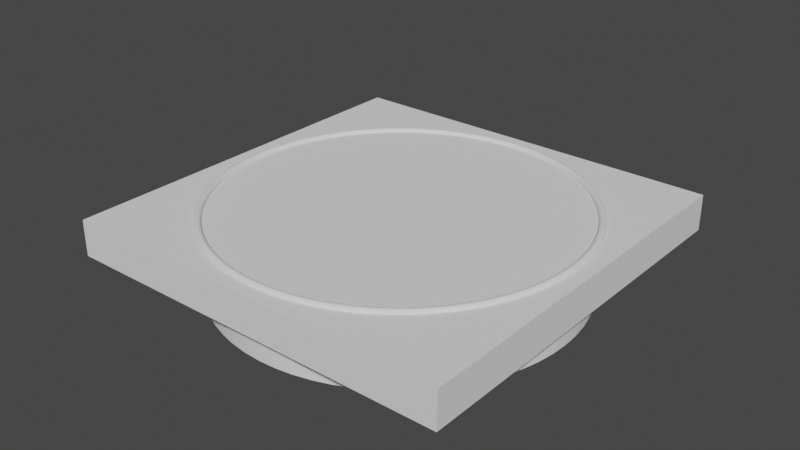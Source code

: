 # Source: level_1.blend  (saved by Blender 2.93.21; exported with 4.5.12 LTS)
import bpy
from mathutils import Matrix  # noqa: F401  (used for matrix-valued properties, if any)

bpy.ops.wm.read_factory_settings(use_empty=True)
scene = bpy.context.scene
scene.name = 'Scene'

# ---- node groups
ng_auto_smooth = bpy.data.node_groups.new('Auto Smooth', 'GeometryNodeTree')
_s = ng_auto_smooth.interface.new_socket(name='Geometry', in_out='OUTPUT', socket_type='NodeSocketGeometry')
_s = ng_auto_smooth.interface.new_socket(name='Geometry', in_out='INPUT', socket_type='NodeSocketGeometry')
_s = ng_auto_smooth.interface.new_socket(name='Angle', in_out='INPUT', socket_type='NodeSocketFloat')
_s.subtype = 'ANGLE'
_s.min_value = 0.0
_s.max_value = 3.142
ng_auto_smooth.is_modifier = True
_N = ng_auto_smooth.nodes; _L = ng_auto_smooth.links
n0 = _N.new('NodeGroupOutput'); n0.name = 'Group Output'; n0.location = (480, -100)
n1 = _N.new('NodeGroupInput'); n1.name = 'Group Input'; n1.location = (-420, -300)
n2 = _N.new('NodeGroupInput'); n2.name = 'Group Input.001'; n2.location = (-60, -100)
n3 = _N.new('GeometryNodeSetShadeSmooth'); n3.name = 'Set Shade Smooth'; n3.location = (120, -100)
n3.domain = 'EDGE'
n4 = _N.new('GeometryNodeSetShadeSmooth'); n4.name = 'Set Shade Smooth.001'; n4.location = (300, -100)
n5 = _N.new('GeometryNodeInputMeshEdgeAngle'); n5.name = 'Edge Angle'; n5.location = (-420, -220)
n6 = _N.new('GeometryNodeInputEdgeSmooth'); n6.name = 'Is Edge Smooth'; n6.location = (-60, -160)
n7 = _N.new('GeometryNodeInputShadeSmooth'); n7.name = 'Is Face Smooth'; n7.location = (-240, -340)
n8 = _N.new('FunctionNodeBooleanMath'); n8.name = 'Boolean Math'; n8.location = (-60, -220)
n9 = _N.new('FunctionNodeCompare'); n9.name = 'Compare'; n9.location = (-240, -180)
n9.operation = 'LESS_EQUAL'
_L.new(n5.outputs[0], n9.inputs[0])
_L.new(n4.outputs[0], n0.inputs[0])
_L.new(n1.outputs[1], n9.inputs[1])
_L.new(n9.outputs[0], n8.inputs[0])
_L.new(n7.outputs[0], n8.inputs[1])
_L.new(n2.outputs[0], n3.inputs[0])
_L.new(n6.outputs[0], n3.inputs[1])
_L.new(n3.outputs[0], n4.inputs[0])
_L.new(n8.outputs[0], n3.inputs[2])
n0.is_active_output = True

# ---- world
world_world = bpy.data.worlds.new('World'); scene.world = world_world
world_world.use_nodes = True; world_world.node_tree.nodes.clear()
_N = world_world.node_tree.nodes; _L = world_world.node_tree.links
n0 = _N.new('ShaderNodeOutputWorld'); n0.name = 'World Output'; n0.location = (300, 300)
n1 = _N.new('ShaderNodeBackground'); n1.name = 'Background'; n1.location = (10, 300)
n1.inputs[0].default_value = (0.05088, 0.05088, 0.05088, 1.0)
_L.new(n1.outputs[0], n0.inputs[0])
n0.is_active_output = True
world_world.color = (0.05088, 0.05088, 0.05088)
world_world.use_sun_shadow = False
world_world.sun_shadow_jitter_overblur = 0.0

# ---- meshes
me_box = bpy.data.meshes.new('Box')
me_box.from_pydata([(-5.5, -5.5, 0.0), (-5.5, 5.5, 0.0), (5.5, -5.5, 0.0), (5.5, 5.5, 0.0), (-5.5, -5.5, 1.0), (-5.5, 5.5, 1.0), (5.5, -5.5, 1.0), (5.5, 5.5, 1.0)], [], [(0, 1, 3, 2), (6, 7, 5, 4), (4, 5, 1, 0), (5, 7, 3, 1), (7, 6, 2, 3), (6, 4, 0, 2)])
me_box.polygons.foreach_set('use_smooth', [True] * 6)
me_box.use_remesh_fix_poles = True
me_box.use_remesh_preserve_attributes = False
me_box.use_mirror_vertex_groups = False
me_box.update()
me_cylinder_001 = bpy.data.meshes.new('Cylinder.001')
me_cylinder_001.from_pydata([(0.0, 5.0, 0.0), (0.4901, 4.976, 0.0), (0.9755, 4.904, 0.0), (1.451, 4.785, 0.0), (1.913, 4.619, 0.0), (2.357, 4.41, 0.0), (2.778, 4.157, 0.0), (3.172, 3.865, 0.0), (3.536, 3.536, 0.0), (3.865, 3.172, 0.0), (4.157, 2.778, 0.0), (4.41, 2.357, 0.0), (4.619, 1.913, 0.0), (4.785, 1.451, 0.0), (4.904, 0.9755, 0.0), (4.976, 0.4901, 0.0), (5.0, 3.062e-16, 0.0), (4.976, -0.4901, 0.0), (4.904, -0.9755, 0.0), (4.785, -1.451, 0.0), (4.619, -1.913, 0.0), (4.41, -2.357, 0.0), (4.157, -2.778, 0.0), (3.865, -3.172, 0.0), (3.536, -3.536, 0.0), (3.172, -3.865, 0.0), (2.778, -4.157, 0.0), (2.357, -4.41, 0.0), (1.913, -4.619, 0.0), (1.451, -4.785, 0.0), (0.9755, -4.904, 0.0), (0.4901, -4.976, 0.0), (6.123e-16, -5.0, 0.0), (-0.4901, -4.976, 0.0), (-0.9755, -4.904, 0.0), (-1.451, -4.785, 0.0), (-1.913, -4.619, 0.0), (-2.357, -4.41, 0.0), (-2.778, -4.157, 0.0), (-3.172, -3.865, 0.0), (-3.536, -3.536, 0.0), (-3.865, -3.172, 0.0), (-4.157, -2.778, 0.0), (-4.41, -2.357, 0.0), (-4.619, -1.913, 0.0), (-4.785, -1.451, 0.0), (-4.904, -0.9755, 0.0), (-4.976, -0.4901, 0.0), (-5.0, -9.185e-16, 0.0), (-4.976, 0.4901, 0.0), (-4.904, 0.9755, 0.0), (-4.785, 1.451, 0.0), (-4.619, 1.913, 0.0), (-4.41, 2.357, 0.0), (-4.157, 2.778, 0.0), (-3.865, 3.172, 0.0), (-3.536, 3.536, 0.0), (-3.172, 3.865, 0.0), (-2.778, 4.157, 0.0), (-2.357, 4.41, 0.0), (-1.913, 4.619, 0.0), (-1.451, 4.785, 0.0), (-0.9755, 4.904, 0.0), (-0.4901, 4.976, 0.0), (0.0, 5.0, 2.0), (0.4901, 4.976, 2.0), (0.9755, 4.904, 2.0), (1.451, 4.785, 2.0), (1.913, 4.619, 2.0), (2.357, 4.41, 2.0), (2.778, 4.157, 2.0), (3.172, 3.865, 2.0), (3.536, 3.536, 2.0), (3.865, 3.172, 2.0), (4.157, 2.778, 2.0), (4.41, 2.357, 2.0), (4.619, 1.913, 2.0), (4.785, 1.451, 2.0), (4.904, 0.9755, 2.0), (4.976, 0.4901, 2.0), (5.0, 3.062e-16, 2.0), (4.976, -0.4901, 2.0), (4.904, -0.9755, 2.0), (4.785, -1.451, 2.0), (4.619, -1.913, 2.0), (4.41, -2.357, 2.0), (4.157, -2.778, 2.0), (3.865, -3.172, 2.0), (3.536, -3.536, 2.0), (3.172, -3.865, 2.0), (2.778, -4.157, 2.0), (2.357, -4.41, 2.0), (1.913, -4.619, 2.0), (1.451, -4.785, 2.0), (0.9755, -4.904, 2.0), (0.4901, -4.976, 2.0), (6.123e-16, -5.0, 2.0), (-0.4901, -4.976, 2.0), (-0.9755, -4.904, 2.0), (-1.451, -4.785, 2.0), (-1.913, -4.619, 2.0), (-2.357, -4.41, 2.0), (-2.778, -4.157, 2.0), (-3.172, -3.865, 2.0), (-3.536, -3.536, 2.0), (-3.865, -3.172, 2.0), (-4.157, -2.778, 2.0), (-4.41, -2.357, 2.0), (-4.619, -1.913, 2.0), (-4.785, -1.451, 2.0), (-4.904, -0.9755, 2.0), (-4.976, -0.4901, 2.0), (-5.0, -9.185e-16, 2.0), (-4.976, 0.4901, 2.0), (-4.904, 0.9755, 2.0), (-4.785, 1.451, 2.0), (-4.619, 1.913, 2.0), (-4.41, 2.357, 2.0), (-4.157, 2.778, 2.0), (-3.865, 3.172, 2.0), (-3.536, 3.536, 2.0), (-3.172, 3.865, 2.0), (-2.778, 4.157, 2.0), (-2.357, 4.41, 2.0), (-1.913, 4.619, 2.0), (-1.451, 4.785, 2.0), (-0.9755, 4.904, 2.0), (-0.4901, 4.976, 2.0)], [], [(0, 1, 2, 3, 4, 5, 6, 7, 8, 9, 10, 11, 12, 13, 14, 15, 16, 17, 18, 19, 20, 21, 22, 23, 24, 25, 26, 27, 28, 29, 30, 31, 32, 33, 34, 35, 36, 37, 38, 39, 40, 41, 42, 43, 44, 45, 46, 47, 48, 49, 50, 51, 52, 53, 54, 55, 56, 57, 58, 59, 60, 61, 62, 63), (64, 65, 1, 0), (65, 66, 2, 1), (66, 67, 3, 2), (67, 68, 4, 3), (68, 69, 5, 4), (69, 70, 6, 5), (70, 71, 7, 6), (71, 72, 8, 7), (72, 73, 9, 8), (73, 74, 10, 9), (74, 75, 11, 10), (75, 76, 12, 11), (76, 77, 13, 12), (77, 78, 14, 13), (78, 79, 15, 14), (79, 80, 16, 15), (80, 81, 17, 16), (81, 82, 18, 17), (82, 83, 19, 18), (83, 84, 20, 19), (84, 85, 21, 20), (85, 86, 22, 21), (86, 87, 23, 22), (87, 88, 24, 23), (88, 89, 25, 24), (89, 90, 26, 25), (90, 91, 27, 26), (91, 92, 28, 27), (92, 93, 29, 28), (93, 94, 30, 29), (94, 95, 31, 30), (95, 96, 32, 31), (96, 97, 33, 32), (97, 98, 34, 33), (98, 99, 35, 34), (99, 100, 36, 35), (100, 101, 37, 36), (101, 102, 38, 37), (102, 103, 39, 38), (103, 104, 40, 39), (104, 105, 41, 40), (105, 106, 42, 41), (106, 107, 43, 42), (107, 108, 44, 43), (108, 109, 45, 44), (109, 110, 46, 45), (110, 111, 47, 46), (111, 112, 48, 47), (112, 113, 49, 48), (113, 114, 50, 49), (114, 115, 51, 50), (115, 116, 52, 51), (116, 117, 53, 52), (117, 118, 54, 53), (118, 119, 55, 54), (119, 120, 56, 55), (120, 121, 57, 56), (121, 122, 58, 57), (122, 123, 59, 58), (123, 124, 60, 59), (124, 125, 61, 60), (125, 126, 62, 61), (126, 127, 63, 62), (127, 64, 0, 63), (127, 126, 125, 124, 123, 122, 121, 120, 119, 118, 117, 116, 115, 114, 113, 112, 111, 110, 109, 108, 107, 106, 105, 104, 103, 102, 101, 100, 99, 98, 97, 96, 95, 94, 93, 92, 91, 90, 89, 88, 87, 86, 85, 84, 83, 82, 81, 80, 79, 78, 77, 76, 75, 74, 73, 72, 71, 70, 69, 68, 67, 66, 65, 64)])
me_cylinder_001.polygons.foreach_set('use_smooth', [True] * 66)
me_cylinder_001.use_remesh_fix_poles = True
me_cylinder_001.use_remesh_preserve_attributes = False
me_cylinder_001.use_mirror_vertex_groups = False
me_cylinder_001.update()

# ---- curves / text
cu_circle = bpy.data.curves.new('Circle', 'CURVE')
cu_circle.dimensions = '3D'
_sp = cu_circle.splines.new('BEZIER'); _sp.bezier_points.add(3)
_sp.bezier_points.foreach_set('co', [0.0, -5.0, 0.0, 5.0, 0.0, 0.0, 0.0, 5.0, 0.0, -5.0, 0.0, 0.0])
_sp.bezier_points.foreach_set('handle_left', [-2.759, -5.0, 0.0, 5.0, -2.759, 0.0, 2.759, 5.0, 0.0, -5.0, 2.759, 0.0])
_sp.bezier_points.foreach_set('handle_right', [2.759, -5.0, 0.0, 5.0, 2.759, 0.0, -2.759, 5.0, 0.0, -5.0, -2.759, 0.0])
_sp.resolution_u = 32
_sp.use_cyclic_u = True
cu_circle.use_path_clamp = True
cu_circle.bevel_resolution = 8
cu_circle.bevel_depth = 0.1
cu_circle.resolution_u = 32
cu_circle.fill_mode = 'FULL'

# ---- objects
ob_circle = bpy.data.objects.new('Circle', cu_circle)
ob_box = bpy.data.objects.new('Box', me_box)
ob_cylinder = bpy.data.objects.new('Cylinder', me_cylinder_001)

# ---- transforms, parenting, visibility, modifiers, constraints
ob_circle.location = (0.0, 0.0, 0.0)
ob_circle.lineart.crease_threshold = 0.0
ob_box.location = (0.0, 0.0, -1.0)
ob_box.lineart.crease_threshold = 0.0
_m = ob_box.modifiers.new('Boolean', 'BOOLEAN')
_m.object = ob_cylinder
_m = ob_box.modifiers.new('Auto Smooth', 'NODES')
_m.node_group = ng_auto_smooth
_gi = [s.identifier for s in ng_auto_smooth.interface.items_tree if s.item_type == 'SOCKET' and s.in_out == 'INPUT']
_m[_gi[1]] = 0.5236  # Angle
ob_cylinder.location = (0.0, 0.0, -2.0)
ob_cylinder.lineart.crease_threshold = 0.0
_m = ob_cylinder.modifiers.new('Auto Smooth', 'NODES')
_m.node_group = ng_auto_smooth
_gi = [s.identifier for s in ng_auto_smooth.interface.items_tree if s.item_type == 'SOCKET' and s.in_out == 'INPUT']
_m[_gi[1]] = 0.5236  # Angle

# ---- collection membership
scene.collection.objects.link(ob_circle)
scene.collection.objects.link(ob_box)
scene.collection.objects.link(ob_cylinder)

# ---- scene / render settings (as saved in the file)
scene.frame_start = 1; scene.frame_end = 250; scene.frame_set(1)
scene.render.engine = 'BLENDER_EEVEE_NEXT'
scene.cycles.use_denoising = False
scene.cycles.samples = 128
scene.cycles.sampling_pattern = 'TABULATED_SOBOL'
scene.cycles.use_adaptive_sampling = False
scene.cycles.use_light_tree = False
scene.eevee.use_gtao = True
scene.view_settings.view_transform = 'Filmic'
bpy.context.view_layer.update()

# ---- added for rendering (the .blend has no active camera and no usable light): camera, sun
cam_auto = bpy.data.cameras.new('AutoCamera')
cam_auto.lens = 50.0
cam_auto.sensor_width = 36.0
cam_auto.clip_end = 1000.0
ob_auto_camera = bpy.data.objects.new('AutoCamera', cam_auto)
scene.collection.objects.link(ob_auto_camera)
ob_auto_camera.location = (15.945, -19.134, 12.256)
ob_auto_camera.rotation_euler = (1.09748, -7.21219e-08, 0.694738)
scene.camera = ob_auto_camera
light_auto_sun = bpy.data.lights.new('AutoSun', 'SUN')
light_auto_sun.energy = 3.0
light_auto_sun.angle = 0.0523599
ob_auto_sun = bpy.data.objects.new('AutoSun', light_auto_sun)
scene.collection.objects.link(ob_auto_sun)
ob_auto_sun.rotation_euler = (0.872665, 0.174533, 0.523599)
bpy.context.view_layer.update()
